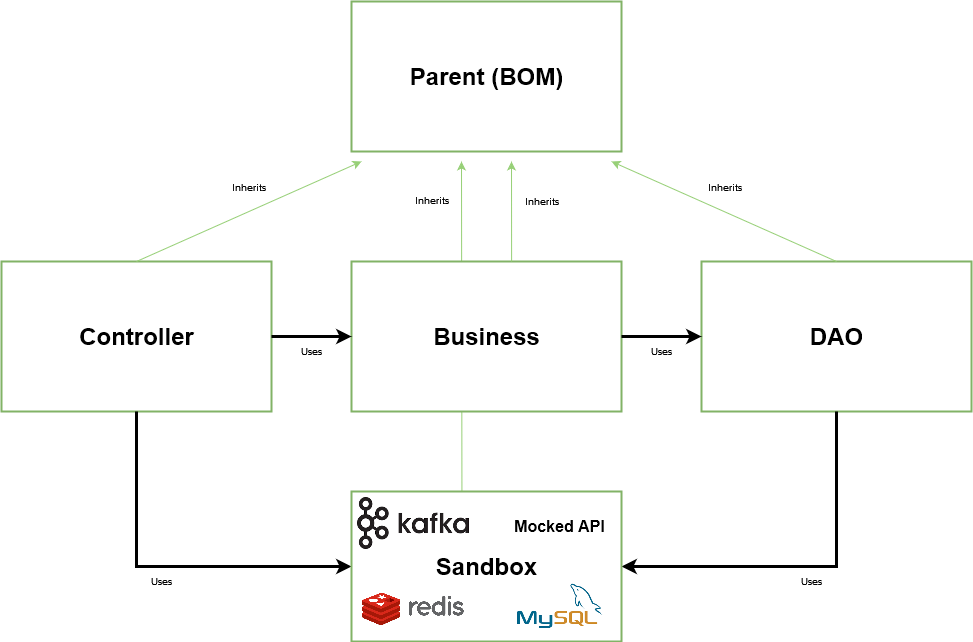

The diagram above was exported from draw.io. Its source (the exported page's mxGraphModel, read from the mxfile embedded in the PNG):
<mxGraphModel dx="1943" dy="1131" grid="1" gridSize="10" guides="1" tooltips="1" connect="1" arrows="1" fold="1" page="1" pageScale="1.5" pageWidth="1169" pageHeight="826" background="none" math="0" shadow="0">
  <root>
    <mxCell id="0" style=";html=1;" />
    <mxCell id="1" style=";html=1;" parent="0" />
    <mxCell id="fwcNIX9GcRYhz386Zkd4-37" value="Inherits" style="endArrow=classic;html=1;rounded=0;fillStyle=solid;strokeWidth=1;fontSize=10;targetPerimeterSpacing=-2;fillColor=#000000;exitX=0.409;exitY=0.005;exitDx=0;exitDy=0;strokeColor=#97D077;exitPerimeter=0;" edge="1" parent="1" source="fwcNIX9GcRYhz386Zkd4-40">
      <mxGeometry x="0.7584" y="30" width="50" height="50" relative="1" as="geometry">
        <mxPoint x="825" y="590" as="sourcePoint" />
        <mxPoint x="790" y="480" as="targetPoint" />
        <mxPoint as="offset" />
        <Array as="points" />
      </mxGeometry>
    </mxCell>
    <mxCell id="fwcNIX9GcRYhz386Zkd4-7" value="" style="group;fillColor=#FFFFFF;fillStyle=solid;container=0;" vertex="1" connectable="0" parent="1">
      <mxGeometry x="680" y="810" width="270" height="150" as="geometry" />
    </mxCell>
    <mxCell id="fwcNIX9GcRYhz386Zkd4-9" value="" style="strokeWidth=2;dashed=0;align=center;fontSize=12;shape=rect;verticalLabelPosition=bottom;verticalAlign=top;fillColor=#FFFFFF;strokeColor=#82b366;" vertex="1" parent="1">
      <mxGeometry x="1030" y="580" width="270" height="150" as="geometry" />
    </mxCell>
    <mxCell id="fwcNIX9GcRYhz386Zkd4-16" value="" style="strokeWidth=2;dashed=0;align=center;fontSize=12;shape=rect;verticalLabelPosition=bottom;verticalAlign=top;fillColor=#FFFFFF;strokeColor=#82b366;" vertex="1" parent="1">
      <mxGeometry x="680" y="580" width="270" height="150" as="geometry" />
    </mxCell>
    <mxCell id="fwcNIX9GcRYhz386Zkd4-17" value="" style="strokeWidth=2;dashed=0;align=center;fontSize=12;shape=rect;verticalLabelPosition=bottom;verticalAlign=top;fillColor=#FFFFFF;strokeColor=#82b366;" vertex="1" parent="1">
      <mxGeometry x="330" y="580" width="270" height="150" as="geometry" />
    </mxCell>
    <mxCell id="fwcNIX9GcRYhz386Zkd4-18" value="" style="strokeWidth=2;dashed=0;align=center;fontSize=12;shape=rect;verticalLabelPosition=bottom;verticalAlign=top;fillColor=#FFFFFF;strokeColor=#82b366;" vertex="1" parent="1">
      <mxGeometry x="680" y="320" width="270" height="150" as="geometry" />
    </mxCell>
    <mxCell id="fwcNIX9GcRYhz386Zkd4-26" value="Uses" style="edgeStyle=segmentEdgeStyle;endArrow=classic;html=1;rounded=0;fillStyle=solid;strokeWidth=3;fontSize=10;targetPerimeterSpacing=-2;fillColor=#000000;exitX=0.5;exitY=1;exitDx=0;exitDy=0;entryX=0;entryY=0.5;entryDx=0;entryDy=0;" edge="1" parent="1" source="fwcNIX9GcRYhz386Zkd4-17" target="fwcNIX9GcRYhz386Zkd4-1">
      <mxGeometry x="-0.027" y="-15" width="50" height="50" relative="1" as="geometry">
        <mxPoint x="810" y="800" as="sourcePoint" />
        <mxPoint x="860" y="750" as="targetPoint" />
        <Array as="points">
          <mxPoint x="465" y="885" />
        </Array>
        <mxPoint as="offset" />
      </mxGeometry>
    </mxCell>
    <mxCell id="fwcNIX9GcRYhz386Zkd4-27" value="Uses" style="edgeStyle=segmentEdgeStyle;endArrow=classic;html=1;rounded=0;fillStyle=solid;strokeWidth=3;fontSize=10;targetPerimeterSpacing=-2;fillColor=#000000;exitX=0.5;exitY=1;exitDx=0;exitDy=0;entryX=1;entryY=0.5;entryDx=0;entryDy=0;" edge="1" parent="1" source="fwcNIX9GcRYhz386Zkd4-9" target="fwcNIX9GcRYhz386Zkd4-1">
      <mxGeometry x="-0.027" y="15" width="50" height="50" relative="1" as="geometry">
        <mxPoint x="1030" y="805" as="sourcePoint" />
        <mxPoint x="1000" y="890" as="targetPoint" />
        <Array as="points">
          <mxPoint x="1165" y="885" />
        </Array>
        <mxPoint as="offset" />
      </mxGeometry>
    </mxCell>
    <mxCell id="fwcNIX9GcRYhz386Zkd4-28" value="Uses" style="edgeStyle=segmentEdgeStyle;endArrow=classic;html=1;rounded=0;fillStyle=solid;strokeWidth=3;fontSize=10;targetPerimeterSpacing=-2;fillColor=#000000;exitX=1;exitY=0.5;exitDx=0;exitDy=0;entryX=0;entryY=0.5;entryDx=0;entryDy=0;" edge="1" parent="1" source="fwcNIX9GcRYhz386Zkd4-17" target="fwcNIX9GcRYhz386Zkd4-16">
      <mxGeometry y="-15" width="50" height="50" relative="1" as="geometry">
        <mxPoint x="475" y="740" as="sourcePoint" />
        <mxPoint x="690" y="895" as="targetPoint" />
        <Array as="points">
          <mxPoint x="650" y="655" />
          <mxPoint x="650" y="655" />
        </Array>
        <mxPoint as="offset" />
      </mxGeometry>
    </mxCell>
    <mxCell id="fwcNIX9GcRYhz386Zkd4-29" value="Uses" style="edgeStyle=segmentEdgeStyle;endArrow=classic;html=1;rounded=0;fillStyle=solid;strokeWidth=3;fontSize=10;targetPerimeterSpacing=-2;fillColor=#000000;exitX=1;exitY=0.5;exitDx=0;exitDy=0;entryX=0;entryY=0.5;entryDx=0;entryDy=0;" edge="1" parent="1" source="fwcNIX9GcRYhz386Zkd4-16" target="fwcNIX9GcRYhz386Zkd4-9">
      <mxGeometry y="-15" width="50" height="50" relative="1" as="geometry">
        <mxPoint x="610" y="665" as="sourcePoint" />
        <mxPoint x="690" y="665" as="targetPoint" />
        <Array as="points">
          <mxPoint x="1000" y="655" />
          <mxPoint x="1000" y="655" />
        </Array>
        <mxPoint as="offset" />
      </mxGeometry>
    </mxCell>
    <mxCell id="fwcNIX9GcRYhz386Zkd4-30" value="Controller" style="text;strokeColor=none;fillColor=none;html=1;fontSize=24;fontStyle=1;verticalAlign=middle;align=center;fillStyle=solid;" vertex="1" parent="1">
      <mxGeometry x="330" y="580" width="270" height="150" as="geometry" />
    </mxCell>
    <mxCell id="fwcNIX9GcRYhz386Zkd4-31" value="Business" style="text;strokeColor=none;fillColor=none;html=1;fontSize=24;fontStyle=1;verticalAlign=middle;align=center;fillStyle=solid;" vertex="1" parent="1">
      <mxGeometry x="680" y="580" width="270" height="150" as="geometry" />
    </mxCell>
    <mxCell id="fwcNIX9GcRYhz386Zkd4-32" value="DAO" style="text;strokeColor=none;fillColor=none;html=1;fontSize=24;fontStyle=1;verticalAlign=middle;align=center;fillStyle=solid;" vertex="1" parent="1">
      <mxGeometry x="1030" y="580" width="270" height="150" as="geometry" />
    </mxCell>
    <mxCell id="fwcNIX9GcRYhz386Zkd4-33" value="Parent (BOM)" style="text;strokeColor=none;fillColor=none;html=1;fontSize=24;fontStyle=1;verticalAlign=middle;align=center;fillStyle=solid;" vertex="1" parent="1">
      <mxGeometry x="680" y="320" width="270" height="150" as="geometry" />
    </mxCell>
    <mxCell id="fwcNIX9GcRYhz386Zkd4-34" value="Inherits" style="endArrow=classic;html=1;rounded=0;fillStyle=solid;strokeWidth=1;fontSize=10;targetPerimeterSpacing=-2;fillColor=#000000;exitX=0.5;exitY=0;exitDx=0;exitDy=0;strokeColor=#97D077;" edge="1" parent="1" source="fwcNIX9GcRYhz386Zkd4-30">
      <mxGeometry x="0.0829" y="22" width="50" height="50" relative="1" as="geometry">
        <mxPoint x="690" y="630" as="sourcePoint" />
        <mxPoint x="690" y="480" as="targetPoint" />
        <mxPoint as="offset" />
      </mxGeometry>
    </mxCell>
    <mxCell id="fwcNIX9GcRYhz386Zkd4-35" value="Inherits" style="endArrow=classic;html=1;rounded=0;fillStyle=solid;strokeWidth=1;fontSize=10;targetPerimeterSpacing=-2;fillColor=#000000;exitX=0.5;exitY=0;exitDx=0;exitDy=0;strokeColor=#97D077;" edge="1" parent="1" source="fwcNIX9GcRYhz386Zkd4-32">
      <mxGeometry x="0.0829" y="-22" width="50" height="50" relative="1" as="geometry">
        <mxPoint x="475" y="590" as="sourcePoint" />
        <mxPoint x="940" y="480" as="targetPoint" />
        <mxPoint as="offset" />
      </mxGeometry>
    </mxCell>
    <mxCell id="fwcNIX9GcRYhz386Zkd4-36" value="Inherits" style="endArrow=classic;html=1;rounded=0;fillStyle=solid;strokeWidth=1;fontSize=10;targetPerimeterSpacing=-2;fillColor=#000000;exitX=0.593;exitY=0;exitDx=0;exitDy=0;strokeColor=#97D077;exitPerimeter=0;" edge="1" parent="1" source="fwcNIX9GcRYhz386Zkd4-31">
      <mxGeometry x="0.1993" y="-30" width="50" height="50" relative="1" as="geometry">
        <mxPoint x="485" y="600" as="sourcePoint" />
        <mxPoint x="840" y="480" as="targetPoint" />
        <mxPoint as="offset" />
      </mxGeometry>
    </mxCell>
    <mxCell id="fwcNIX9GcRYhz386Zkd4-1" value="" style="strokeWidth=2;dashed=0;align=center;fontSize=12;shape=rect;verticalLabelPosition=bottom;verticalAlign=top;fillColor=#FFFFFF;strokeColor=#82b366;" vertex="1" parent="1">
      <mxGeometry x="680" y="810" width="270" height="150" as="geometry" />
    </mxCell>
    <mxCell id="fwcNIX9GcRYhz386Zkd4-3" value="" style="shape=image;verticalLabelPosition=bottom;labelBackgroundColor=default;verticalAlign=top;aspect=fixed;imageAspect=0;image=https://www.vectorlogo.zone/logos/redis/redis-ar21.png;" vertex="1" parent="1">
      <mxGeometry x="682" y="898" width="120" height="60" as="geometry" />
    </mxCell>
    <mxCell id="fwcNIX9GcRYhz386Zkd4-4" value="" style="shape=image;verticalLabelPosition=bottom;labelBackgroundColor=default;verticalAlign=top;aspect=fixed;imageAspect=0;image=data:image/png,(base64 omitted: 4012 chars);" vertex="1" parent="1">
      <mxGeometry x="828" y="898" width="120" height="60" as="geometry" />
    </mxCell>
    <mxCell id="fwcNIX9GcRYhz386Zkd4-5" value="" style="shape=image;verticalLabelPosition=bottom;labelBackgroundColor=default;verticalAlign=top;aspect=fixed;imageAspect=0;image=data:image/png,(base64 omitted: 5864 chars);" vertex="1" parent="1">
      <mxGeometry x="682" y="812" width="120" height="60" as="geometry" />
    </mxCell>
    <mxCell id="fwcNIX9GcRYhz386Zkd4-6" value="&lt;font style=&quot;font-size: 16px;&quot;&gt;Mocked API&lt;/font&gt;" style="text;html=1;fontSize=24;fontStyle=1;verticalAlign=middle;align=center;fillColor=default;" vertex="1" parent="1">
      <mxGeometry x="828" y="812" width="120" height="60" as="geometry" />
    </mxCell>
    <mxCell id="fwcNIX9GcRYhz386Zkd4-40" value="Sandbox" style="text;strokeColor=none;fillColor=none;html=1;fontSize=24;fontStyle=1;verticalAlign=middle;align=center;fillStyle=solid;" vertex="1" parent="1">
      <mxGeometry x="680" y="810" width="270" height="150" as="geometry" />
    </mxCell>
  </root>
</mxGraphModel>